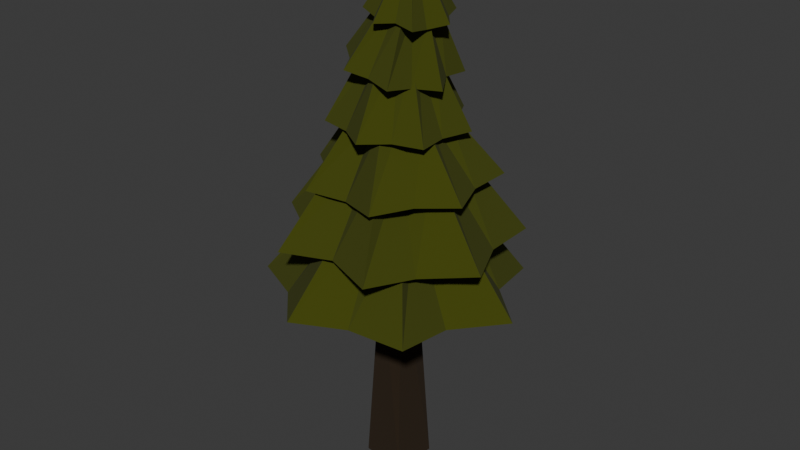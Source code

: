 # Source: tree2.blend  (saved by Blender 4.2.66; exported with 4.5.12 LTS)
import bpy
from mathutils import Matrix  # noqa: F401  (used for matrix-valued properties, if any)

bpy.ops.wm.read_factory_settings(use_empty=True)
scene = bpy.context.scene
scene.name = 'Scene'

# ---- collections
col_collection = bpy.data.collections.new('Collection'); scene.collection.children.link(col_collection)

# ---- materials (node trees are filled in below, after node groups)
mat_ground = bpy.data.materials.new('Ground')
mat_leaves = bpy.data.materials.new('Leaves')
mat_leaves.alpha_threshold = 0.0
mat_leaves.roughness = 0.5
mat_leaves.line_color = (0.0, 0.0, 0.0, 1.0)

# ---- material node trees
mat_ground.use_nodes = True; mat_ground.node_tree.nodes.clear()
_N = mat_ground.node_tree.nodes; _L = mat_ground.node_tree.links
n0 = _N.new('ShaderNodeBsdfPrincipled'); n0.name = 'Principled BSDF'; n0.location = (10, 300)
n0.inputs[0].default_value = (0.02243, 0.01084, 0.001113, 1.0)
n0.inputs[2].default_value = 1.0
n1 = _N.new('ShaderNodeOutputMaterial'); n1.name = 'Material Output'; n1.location = (300, 300)
_L.new(n0.outputs[0], n1.inputs[0])
n1.is_active_output = True
mat_leaves.use_nodes = True; mat_leaves.node_tree.nodes.clear()
_N = mat_leaves.node_tree.nodes; _L = mat_leaves.node_tree.links
n0 = _N.new('ShaderNodeOutputMaterial'); n0.name = 'Material Output'; n0.location = (300, 300)
n1 = _N.new('ShaderNodeBsdfPrincipled'); n1.name = 'Principled BSDF'; n1.location = (10, 300)
n1.inputs[0].default_value = (0.05068, 0.05972, 0.0, 1.0)
n1.inputs[2].default_value = 1.0
n1.inputs[3].default_value = 1.45
_L.new(n1.outputs[0], n0.inputs[0])
n0.is_active_output = True

# ---- world
world_world = bpy.data.worlds.new('World'); scene.world = world_world
world_world.use_nodes = True; world_world.node_tree.nodes.clear()
_N = world_world.node_tree.nodes; _L = world_world.node_tree.links
n0 = _N.new('ShaderNodeOutputWorld'); n0.name = 'World Output'; n0.location = (300, 300)
n1 = _N.new('ShaderNodeBackground'); n1.name = 'Background'; n1.location = (10, 300)
n1.inputs[0].default_value = (0.05088, 0.05088, 0.05088, 1.0)
_L.new(n1.outputs[0], n0.inputs[0])
n0.is_active_output = True
world_world.color = (0.05088, 0.05088, 0.05088)
world_world.sun_shadow_jitter_overblur = 0.0

# ---- meshes
me_tree_001 = bpy.data.meshes.new('Tree.001')
me_tree_001.from_pydata([(-0.9099, 1.062, -0.904), (-0.9567, 0.8442, 0.6153), (0.7779, 0.8853, -0.904), (0.5601, 0.9321, 0.6153), (-1.087, -0.6258, -0.904), (-0.8688, -0.6725, 0.6153), (0.6012, -0.8024, -0.904), (0.648, -0.5847, 0.6153), (-0.6304, 0.5537, 0.003314), (0.2696, 0.6058, 0.003314), (0.3217, -0.2941, 0.003314), (-0.5783, -0.3462, 0.003314), (4.724, 0.3308, -0.08816), (2.666, 4.036, -0.1069), (-1.517, 4.738, -0.1115), (-4.676, 1.909, -0.09854), (-4.43, -2.322, -0.07778), (-0.9667, -4.768, -0.06483), (3.108, -3.587, -0.06945), (1.999, 0.3289, 0.2715), (1.087, 1.972, 0.2632), (-0.7687, 2.283, 0.2612), (-2.169, 1.029, 0.2669), (-2.061, -0.8475, 0.2761), (-0.5245, -1.932, 0.2819), (1.282, -1.409, 0.2798), (-2.794, 3.01, -0.1037), (-1.167, 1.342, 0.2653), (3.077, 1.872, -0.08556), (0.9243, 0.8387, 0.2793), (0.8926, -3.771, -0.06993), (0.2011, -1.264, 0.2781), (-4.111, -0.1618, -0.08967), (-1.672, 0.1353, 0.27), (-2.417, -3.277, -0.06972), (-1.011, -1.122, 0.2806), (0.5667, 3.709, -0.1254), (0.1512, 1.449, 0.246), (3.206, -1.414, -0.09183), (0.9313, -0.3252, 0.2626), (-2.178, -3.883, 0.137), (1.731, -3.941, 0.1395), (4.214, -0.9217, 0.143), (3.401, 2.902, 0.1447), (-0.09707, 4.65, 0.1434), (-3.645, 3.006, 0.1401), (-4.571, -0.7915, 0.1372), (-1.123, -1.657, 0.4855), (0.6109, -1.683, 0.4866), (1.712, -0.3433, 0.4882), (1.351, 1.352, 0.4889), (-0.2, 2.127, 0.4884), (-1.773, 1.399, 0.4869), (-2.184, -0.2856, 0.4856), (3.418, 0.8929, 0.1432), (1.142, 0.4073, 0.4879), (-0.1945, -3.273, 0.1488), (-0.2272, -1.031, 0.4967), (-3.7, 1.063, 0.1382), (-1.571, 0.5117, 0.4858), (1.485, 3.401, 0.1424), (0.4089, 1.366, 0.4869), (-1.787, 3.48, 0.1443), (-0.9031, 1.416, 0.4902), (2.444, -2.116, 0.1223), (0.6327, -0.6976, 0.4685), (-2.871, -1.871, 0.1264), (-1.15, -0.5045, 0.4748), (-3.535, -0.2548, 0.3547), (-1.827, -2.772, 0.3511), (1.207, -3.01, 0.359), (3.282, -0.7884, 0.3724), (2.835, 2.219, 0.3811), (0.2033, 3.747, 0.3787), (-2.632, 2.647, 0.3669), (-1.715, -0.09956, 0.6255), (-0.9575, -1.216, 0.6239), (0.3879, -1.321, 0.6274), (1.308, -0.3362, 0.6334), (1.11, 0.9974, 0.6372), (-0.05711, 1.675, 0.6362), (-1.314, 1.187, 0.6309), (2.008, -1.694, 0.3655), (0.6122, -0.6236, 0.6302), (-2.263, -1.252, 0.3628), (-0.9181, -0.3965, 0.6346), (-1.061, 2.918, 0.3718), (-0.5323, 1.152, 0.6325), (2.746, 0.6553, 0.3746), (0.8963, 0.2707, 0.6332), (1.334, 2.774, 0.3808), (0.3416, 1.127, 0.6376), (-0.3413, -2.405, 0.3423), (-0.316, -0.7824, 0.6129), (-2.559, 1.088, 0.3533), (-0.99, 0.4359, 0.6207), (0.7375, 2.609, 0.5765), (-1.467, 2.399, 0.5835), (-2.68, 0.5421, 0.5847), (-1.988, -1.563, 0.5791), (0.08851, -2.332, 0.5709), (1.985, -1.185, 0.5664), (2.274, 1.014, 0.5688), (0.3261, 1.236, 0.8557), (-0.6517, 1.143, 0.8588), (-1.19, 0.32, 0.8593), (-0.8825, -0.6137, 0.8568), (0.03826, -0.9545, 0.8532), (0.8794, -0.4459, 0.8512), (1.007, 0.5291, 0.8523), (-2.12, -0.4315, 0.581), (-0.8226, -0.06784, 0.8572), (-0.3406, 2.14, 0.5876), (-0.1386, 0.8263, 0.8648), (1.897, -0.08547, 0.5678), (0.7112, 0.04169, 0.8519), (-0.8789, -1.726, 0.574), (-0.3514, -0.5625, 0.854), (0.9688, -1.568, 0.5714), (0.3908, -0.5099, 0.8549), (-1.759, 1.328, 0.5677), (-0.6061, 0.5895, 0.8426), (1.249, 1.518, 0.5639), (0.4101, 0.59, 0.8452), (1.95, -0.1941, 0.7455), (1.516, 1.585, 0.758), (-0.1272, 2.345, 0.7905), (-1.743, 1.514, 0.8185), (-2.114, -0.2824, 0.8209), (-0.9608, -1.691, 0.7959), (0.8477, -1.652, 0.7623), (1.19, -0.007696, 0.9954), (0.9972, 0.7811, 1.001), (0.2684, 1.118, 1.015), (-0.448, 0.7497, 1.028), (-0.6125, -0.04687, 1.029), (-0.1013, -0.6717, 1.018), (0.7008, -0.6542, 1.003), (-0.8459, 1.764, 0.8022), (-0.0008084, 0.7691, 1.019), (1.454, 0.6304, 0.7637), (0.8147, 0.3219, 1.01), (-0.08518, -1.482, 0.7796), (0.2711, -0.4729, 1.011), (-1.742, 0.5854, 0.8152), (-0.3446, 0.3212, 1.024), (-1.389, -0.9072, 0.8077), (-0.2084, -0.2796, 1.023), (0.5961, 1.688, 0.7627), (0.5344, 0.6731, 0.9965), (1.119, -0.7504, 0.7519), (0.6653, -0.1583, 0.9971), (-0.003175, -1.333, 0.9702), (1.29, -0.9497, 0.9592), (1.808, 0.3029, 0.9642), (1.16, 1.482, 0.9813), (-0.1661, 1.699, 0.9977), (-1.171, 0.791, 1.001), (-1.099, -0.5583, 0.9888), (0.4689, -0.1252, 1.226), (0.5991, -0.08663, 1.225), (0.6512, 0.03947, 1.226), (0.586, 0.1581, 1.228), (0.4525, 0.18, 1.229), (0.3513, 0.08861, 1.23), (0.3586, -0.04722, 1.228), (1.365, 0.8202, 0.9732), (0.5916, 0.08245, 1.227), (0.5973, -0.9325, 0.9744), (0.5235, -0.05852, 1.228), (-0.9968, 0.1439, 0.9931), (0.3863, 0.02694, 1.229), (0.4782, 1.45, 0.9875), (0.515, 0.1373, 1.228), (-0.6045, 1.137, 0.9997), (0.4165, 0.1099, 1.229), (1.33, -0.2643, 0.951), (0.5753, -0.01017, 1.223), (-0.4399, -0.734, 0.9718), (0.439, -0.03818, 1.226)], [], [(8, 1, 3, 9), (9, 3, 7, 10), (10, 7, 5, 11), (11, 5, 1, 8), (2, 6, 4, 0), (7, 3, 1, 5), (4, 11, 8, 0), (6, 10, 11, 4), (2, 9, 10, 6), (0, 8, 9, 2), (30, 18, 25, 31), (32, 16, 23, 33), (36, 14, 21, 37), (38, 12, 19, 39), (34, 17, 24, 35), (26, 15, 22, 27), (28, 13, 20, 29), (14, 26, 27, 21), (12, 28, 29, 19), (17, 30, 31, 24), (15, 32, 33, 22), (16, 34, 35, 23), (13, 36, 37, 20), (18, 38, 39, 25), (58, 46, 53, 59), (60, 44, 51, 61), (64, 42, 49, 65), (66, 40, 47, 67), (62, 45, 52, 63), (54, 43, 50, 55), (56, 41, 48, 57), (42, 54, 55, 49), (40, 56, 57, 47), (45, 58, 59, 52), (43, 60, 61, 50), (44, 62, 63, 51), (41, 64, 65, 48), (46, 66, 67, 53), (86, 74, 81, 87), (88, 72, 79, 89), (92, 70, 77, 93), (94, 68, 75, 95), (90, 73, 80, 91), (82, 71, 78, 83), (84, 69, 76, 85), (70, 82, 83, 77), (68, 84, 85, 75), (73, 86, 87, 80), (71, 88, 89, 78), (72, 90, 91, 79), (69, 92, 93, 76), (74, 94, 95, 81), (114, 102, 109, 115), (116, 100, 107, 117), (120, 98, 105, 121), (122, 96, 103, 123), (118, 101, 108, 119), (110, 99, 106, 111), (112, 97, 104, 113), (98, 110, 111, 105), (96, 112, 113, 103), (101, 114, 115, 108), (99, 116, 117, 106), (100, 118, 119, 107), (97, 120, 121, 104), (102, 122, 123, 109), (142, 130, 137, 143), (144, 128, 135, 145), (148, 126, 133, 149), (150, 124, 131, 151), (146, 129, 136, 147), (138, 127, 134, 139), (140, 125, 132, 141), (126, 138, 139, 133), (124, 140, 141, 131), (129, 142, 143, 136), (127, 144, 145, 134), (128, 146, 147, 135), (125, 148, 149, 132), (130, 150, 151, 137), (170, 158, 165, 171), (172, 156, 163, 173), (176, 154, 161, 177), (178, 152, 159, 179), (174, 157, 164, 175), (166, 155, 162, 167), (168, 153, 160, 169), (154, 166, 167, 161), (152, 168, 169, 159), (157, 170, 171, 164), (155, 172, 173, 162), (156, 174, 175, 163), (153, 176, 177, 160), (158, 178, 179, 165)])
me_tree_001.polygons.foreach_set('material_index', [0, 0, 0, 0, 0, 1, 0, 0, 0, 0, 1, 1, 1, 1, 1, 1, 1, 1, 1, 1, 1, 1, 1, 1, 1, 1, 1, 1, 1, 1, 1, 1, 1, 1, 1, 1, 1, 1, 1, 1, 1, 1, 1, 1, 1, 1, 1, 1, 1, 1, 1, 1, 1, 1, 1, 1, 1, 1, 1, 1, 1, 1, 1, 1, 1, 1, 1, 1, 1, 1, 1, 1, 1, 1, 1, 1, 1, 1, 1, 1, 1, 1, 1, 1, 1, 1, 1, 1, 1, 1, 1, 1, 1, 1])
_uv = me_tree_001.uv_layers.new(name='UVMap')
_uv.uv.foreach_set('vector', [0.5243, 0.0, 0.625, 0.0, 0.625, 0.25, 0.5243, 0.25, 0.5243, 0.25, 0.625, 0.25, 0.625, 0.5, 0.5243, 0.5, 0.5243, 0.5, 0.625, 0.5, 0.625, 0.75, 0.5243, 0.75, 0.5243, 0.75, 0.625, 0.75, 0.625, 1.0, 0.5243, 1.0, 0.125, 0.5, 0.375, 0.5, 0.375, 0.75, 0.125, 0.75, 0.625, 0.5, 0.875, 0.5, 0.875, 0.75, 0.625, 0.75, 0.375, 0.75, 0.5243, 0.75, 0.5243, 1.0, 0.375, 1.0, 0.375, 0.5, 0.5243, 0.5, 0.5243, 0.75, 0.375, 0.75, 0.375, 0.25, 0.5243, 0.25, 0.5243, 0.5, 0.375, 0.5, 0.375, 0.0, 0.5243, 0.0, 0.5243, 0.25, 0.375, 0.25, 0.0, 0.0, 0.0, 0.0, 0.0, 0.0, 0.0, 0.0, 0.0, 0.0, 0.0, 0.0, 0.0, 0.0, 0.0, 0.0, 0.0, 0.0, 0.0, 0.0, 0.0, 0.0, 0.0, 0.0, 0.0, 0.0, 0.0, 0.0, 0.0, 0.0, 0.0, 0.0, 0.0, 0.0, 0.0, 0.0, 0.0, 0.0, 0.0, 0.0, 0.0, 0.0, 0.0, 0.0, 0.0, 0.0, 0.0, 0.0, 0.0, 0.0, 0.0, 0.0, 0.0, 0.0, 0.0, 0.0, 0.0, 0.0, 0.0, 0.0, 0.0, 0.0, 0.0, 0.0, 0.0, 0.0, 0.0, 0.0, 0.0, 0.0, 0.0, 0.0, 0.0, 0.0, 0.0, 0.0, 0.0, 0.0, 0.0, 0.0, 0.0, 0.0, 0.0, 0.0, 0.0, 0.0, 0.0, 0.0, 0.0, 0.0, 0.0, 0.0, 0.0, 0.0, 0.0, 0.0, 0.0, 0.0, 0.0, 0.0, 0.0, 0.0, 0.0, 0.0, 0.0, 0.0, 0.0, 0.0, 0.0, 0.0, 0.0, 0.0, 0.0, 0.0, 0.0, 0.0, 0.0, 0.0, 0.0, 0.0, 0.0, 0.0, 0.0, 0.0, 0.0, 0.0, 0.0, 0.0, 0.0, 0.0, 0.0, 0.0, 0.0, 0.0, 0.0, 0.0, 0.0, 0.0, 0.0, 0.0, 0.0, 0.0, 0.0, 0.0, 0.0, 0.0, 0.0, 0.0, 0.0, 0.0, 0.0, 0.0, 0.0, 0.0, 0.0, 0.0, 0.0, 0.0, 0.0, 0.0, 0.0, 0.0, 0.0, 0.0, 0.0, 0.0, 0.0, 0.0, 0.0, 0.0, 0.0, 0.0, 0.0, 0.0, 0.0, 0.0, 0.0, 0.0, 0.0, 0.0, 0.0, 0.0, 0.0, 0.0, 0.0, 0.0, 0.0, 0.0, 0.0, 0.0, 0.0, 0.0, 0.0, 0.0, 0.0, 0.0, 0.0, 0.0, 0.0, 0.0, 0.0, 0.0, 0.0, 0.0, 0.0, 0.0, 0.0, 0.0, 0.0, 0.0, 0.0, 0.0, 0.0, 0.0, 0.0, 0.0, 0.0, 0.0, 0.0, 0.0, 0.0, 0.0, 0.0, 0.0, 0.0, 0.0, 0.0, 0.0, 0.0, 0.0, 0.0, 0.0, 0.0, 0.0, 0.0, 0.0, 0.0, 0.0, 0.0, 0.0, 0.0, 0.0, 0.0, 0.0, 0.0, 0.0, 0.0, 0.0, 0.0, 0.0, 0.0, 0.0, 0.0, 0.0, 0.0, 0.0, 0.0, 0.0, 0.0, 0.0, 0.0, 0.0, 0.0, 0.0, 0.0, 0.0, 0.0, 0.0, 0.0, 0.0, 0.0, 0.0, 0.0, 0.0, 0.0, 0.0, 0.0, 0.0, 0.0, 0.0, 0.0, 0.0, 0.0, 0.0, 0.0, 0.0, 0.0, 0.0, 0.0, 0.0, 0.0, 0.0, 0.0, 0.0, 0.0, 0.0, 0.0, 0.0, 0.0, 0.0, 0.0, 0.0, 0.0, 0.0, 0.0, 0.0, 0.0, 0.0, 0.0, 0.0, 0.0, 0.0, 0.0, 0.0, 0.0, 0.0, 0.0, 0.0, 0.0, 0.0, 0.0, 0.0, 0.0, 0.0, 0.0, 0.0, 0.0, 0.0, 0.0, 0.0, 0.0, 0.0, 0.0, 0.0, 0.0, 0.0, 0.0, 0.0, 0.0, 0.0, 0.0, 0.0, 0.0, 0.0, 0.0, 0.0, 0.0, 0.0, 0.0, 0.0, 0.0, 0.0, 0.0, 0.0, 0.0, 0.0, 0.0, 0.0, 0.0, 0.0, 0.0, 0.0, 0.0, 0.0, 0.0, 0.0, 0.0, 0.0, 0.0, 0.0, 0.0, 0.0, 0.0, 0.0, 0.0, 0.0, 0.0, 0.0, 0.0, 0.0, 0.0, 0.0, 0.0, 0.0, 0.0, 0.0, 0.0, 0.0, 0.0, 0.0, 0.0, 0.0, 0.0, 0.0, 0.0, 0.0, 0.0, 0.0, 0.0, 0.0, 0.0, 0.0, 0.0, 0.0, 0.0, 0.0, 0.0, 0.0, 0.0, 0.0, 0.0, 0.0, 0.0, 0.0, 0.0, 0.0, 0.0, 0.0, 0.0, 0.0, 0.0, 0.0, 0.0, 0.0, 0.0, 0.0, 0.0, 0.0, 0.0, 0.0, 0.0, 0.0, 0.0, 0.0, 0.0, 0.0, 0.0, 0.0, 0.0, 0.0, 0.0, 0.0, 0.0, 0.0, 0.0, 0.0, 0.0, 0.0, 0.0, 0.0, 0.0, 0.0, 0.0, 0.0, 0.0, 0.0, 0.0, 0.0, 0.0, 0.0, 0.0, 0.0, 0.0, 0.0, 0.0, 0.0, 0.0, 0.0, 0.0, 0.0, 0.0, 0.0, 0.0, 0.0, 0.0, 0.0, 0.0, 0.0, 0.0, 0.0, 0.0, 0.0, 0.0, 0.0, 0.0, 0.0, 0.0, 0.0, 0.0, 0.0, 0.0, 0.0, 0.0, 0.0, 0.0, 0.0, 0.0, 0.0, 0.0, 0.0, 0.0, 0.0, 0.0, 0.0, 0.0, 0.0, 0.0, 0.0, 0.0, 0.0, 0.0, 0.0, 0.0, 0.0, 0.0, 0.0, 0.0, 0.0, 0.0, 0.0, 0.0, 0.0, 0.0, 0.0, 0.0, 0.0, 0.0, 0.0, 0.0, 0.0, 0.0, 0.0, 0.0, 0.0, 0.0, 0.0, 0.0, 0.0, 0.0, 0.0, 0.0, 0.0, 0.0, 0.0, 0.0, 0.0, 0.0, 0.0, 0.0, 0.0, 0.0, 0.0, 0.0, 0.0, 0.0, 0.0, 0.0, 0.0, 0.0, 0.0, 0.0, 0.0, 0.0, 0.0, 0.0, 0.0, 0.0, 0.0, 0.0, 0.0, 0.0, 0.0, 0.0, 0.0, 0.0, 0.0, 0.0, 0.0, 0.0, 0.0, 0.0, 0.0, 0.0, 0.0, 0.0, 0.0, 0.0, 0.0, 0.0, 0.0, 0.0, 0.0, 0.0, 0.0, 0.0, 0.0, 0.0, 0.0, 0.0, 0.0, 0.0, 0.0, 0.0, 0.0, 0.0, 0.0, 0.0, 0.0, 0.0, 0.0, 0.0, 0.0, 0.0, 0.0, 0.0, 0.0, 0.0, 0.0, 0.0, 0.0, 0.0, 0.0, 0.0, 0.0, 0.0, 0.0, 0.0, 0.0, 0.0, 0.0, 0.0, 0.0, 0.0, 0.0, 0.0, 0.0, 0.0, 0.0, 0.0, 0.0, 0.0, 0.0, 0.0, 0.0, 0.0, 0.0, 0.0, 0.0, 0.0, 0.0, 0.0, 0.0, 0.0, 0.0, 0.0, 0.0, 0.0, 0.0, 0.0, 0.0, 0.0, 0.0, 0.0, 0.0, 0.0, 0.0, 0.0, 0.0, 0.0, 0.0, 0.0, 0.0])
me_tree_001.materials.append(mat_ground)
me_tree_001.materials.append(mat_leaves)
me_tree_001.update()

# ---- objects
ob_tree_001 = bpy.data.objects.new('Tree.001', me_tree_001)

# ---- transforms, parenting, visibility, modifiers, constraints
ob_tree_001.location = (0.0, 0.0, 1.005)
ob_tree_001.scale = (0.1323, 0.1323, 1.243)

# ---- collection membership
col_collection.objects.link(ob_tree_001)

# ---- scene / render settings (as saved in the file)
scene.frame_start = 1; scene.frame_end = 250; scene.frame_set(4)
scene.render.engine = 'BLENDER_EEVEE_NEXT'
bpy.context.view_layer.update()

# ---- added for rendering (the .blend has no active camera and no usable light): camera, sun
cam_auto = bpy.data.cameras.new('AutoCamera')
cam_auto.lens = 50.0
cam_auto.sensor_width = 36.0
cam_auto.clip_end = 1000.0
ob_auto_camera = bpy.data.objects.new('AutoCamera', cam_auto)
scene.collection.objects.link(ob_auto_camera)
ob_auto_camera.location = (2.95289, -3.54153, 3.56735)
ob_auto_camera.rotation_euler = (1.09748, -7.21219e-08, 0.694738)
scene.camera = ob_auto_camera
light_auto_sun = bpy.data.lights.new('AutoSun', 'SUN')
light_auto_sun.energy = 3.0
light_auto_sun.angle = 0.0523599
ob_auto_sun = bpy.data.objects.new('AutoSun', light_auto_sun)
scene.collection.objects.link(ob_auto_sun)
ob_auto_sun.rotation_euler = (0.872665, 0.174533, 0.523599)
bpy.context.view_layer.update()
